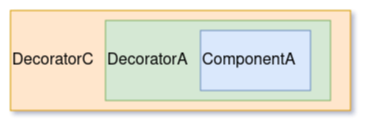

The diagram above was exported from draw.io. Its source (the exported page's mxGraphModel, read from the mxfile embedded in the PNG):
<mxGraphModel dx="1662" dy="791" grid="1" gridSize="10" guides="1" tooltips="1" connect="1" arrows="1" fold="1" page="1" pageScale="1" pageWidth="850" pageHeight="1100" background="#ffffff" math="0" shadow="1">
  <root>
    <mxCell id="0" />
    <mxCell id="1" parent="0" />
    <mxCell id="56a20d0cd5206d11-3" value="DecoratorC" style="rounded=0;whiteSpace=wrap;html=1;shadow=0;fontSize=16;align=left;fillColor=#ffe6cc;strokeColor=#d79b00;" parent="1" vertex="1">
      <mxGeometry x="60" y="110" width="340" height="100" as="geometry" />
    </mxCell>
    <mxCell id="56a20d0cd5206d11-2" value="DecoratorA" style="rounded=0;whiteSpace=wrap;html=1;shadow=0;fontSize=16;align=left;fillColor=#d5e8d4;strokeColor=#82b366;" parent="1" vertex="1">
      <mxGeometry x="155" y="120" width="225" height="80" as="geometry" />
    </mxCell>
    <mxCell id="56a20d0cd5206d11-1" value="ComponentA" style="rounded=0;whiteSpace=wrap;html=1;shadow=0;fontSize=16;align=left;fillColor=#dae8fc;strokeColor=#6c8ebf;" parent="1" vertex="1">
      <mxGeometry x="250" y="130" width="110" height="60" as="geometry" />
    </mxCell>
  </root>
</mxGraphModel>